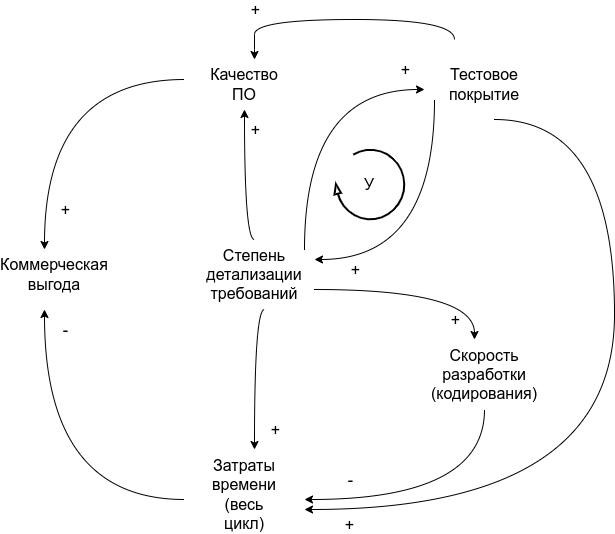

The diagram above was exported from draw.io. Its source (the exported page's mxGraphModel, read from the mxfile embedded in the PNG):
<mxGraphModel dx="980" dy="663" grid="1" gridSize="10" guides="1" tooltips="1" connect="1" arrows="1" fold="1" page="1" pageScale="1" pageWidth="2339" pageHeight="3300" math="0" shadow="0">
  <root>
    <mxCell id="0" />
    <mxCell id="1" parent="0" />
    <mxCell id="YVREWiWPI_XNtLvpRLK5-1" value="Степень детализации требований" style="text;html=1;strokeColor=none;fillColor=none;align=center;verticalAlign=middle;whiteSpace=wrap;rounded=0;fontSize=16;" vertex="1" parent="1">
      <mxGeometry x="470" y="330" width="60" height="30" as="geometry" />
    </mxCell>
    <mxCell id="YVREWiWPI_XNtLvpRLK5-2" value="Затраты времени (весь цикл)" style="text;html=1;strokeColor=none;fillColor=none;align=center;verticalAlign=middle;whiteSpace=wrap;rounded=0;fontSize=16;" vertex="1" parent="1">
      <mxGeometry x="460" y="550" width="60" height="30" as="geometry" />
    </mxCell>
    <mxCell id="YVREWiWPI_XNtLvpRLK5-3" value="Скорость разработки (кодирования)" style="text;html=1;strokeColor=none;fillColor=none;align=center;verticalAlign=middle;whiteSpace=wrap;rounded=0;fontSize=16;" vertex="1" parent="1">
      <mxGeometry x="700" y="430" width="60" height="30" as="geometry" />
    </mxCell>
    <mxCell id="YVREWiWPI_XNtLvpRLK5-4" value="Тестовое покрытие" style="text;html=1;strokeColor=none;fillColor=none;align=center;verticalAlign=middle;whiteSpace=wrap;rounded=0;fontSize=16;" vertex="1" parent="1">
      <mxGeometry x="700" y="140" width="60" height="30" as="geometry" />
    </mxCell>
    <mxCell id="YVREWiWPI_XNtLvpRLK5-7" value="Качество ПО" style="text;html=1;strokeColor=none;fillColor=none;align=center;verticalAlign=middle;whiteSpace=wrap;rounded=0;fontSize=16;" vertex="1" parent="1">
      <mxGeometry x="460" y="140" width="60" height="30" as="geometry" />
    </mxCell>
    <mxCell id="YVREWiWPI_XNtLvpRLK5-8" value="Коммерческая выгода" style="text;html=1;strokeColor=none;fillColor=none;align=center;verticalAlign=middle;whiteSpace=wrap;rounded=0;fontSize=16;" vertex="1" parent="1">
      <mxGeometry x="270" y="330" width="60" height="30" as="geometry" />
    </mxCell>
    <mxCell id="YVREWiWPI_XNtLvpRLK5-10" value="" style="endArrow=classic;html=1;rounded=0;fontSize=16;edgeStyle=orthogonalEdgeStyle;curved=1;" edge="1" parent="1">
      <mxGeometry relative="1" as="geometry">
        <mxPoint x="560" y="360" as="sourcePoint" />
        <mxPoint x="720" y="410" as="targetPoint" />
        <Array as="points">
          <mxPoint x="560" y="360" />
          <mxPoint x="720" y="360" />
        </Array>
      </mxGeometry>
    </mxCell>
    <mxCell id="YVREWiWPI_XNtLvpRLK5-11" value="+" style="edgeLabel;resizable=0;html=1;align=center;verticalAlign=middle;fontSize=16;" connectable="0" vertex="1" parent="YVREWiWPI_XNtLvpRLK5-10">
      <mxGeometry relative="1" as="geometry">
        <mxPoint x="35" y="30" as="offset" />
      </mxGeometry>
    </mxCell>
    <mxCell id="YVREWiWPI_XNtLvpRLK5-12" value="" style="endArrow=none;html=1;rounded=0;fontSize=16;edgeStyle=orthogonalEdgeStyle;curved=1;startArrow=classic;startFill=1;endFill=0;" edge="1" parent="1">
      <mxGeometry relative="1" as="geometry">
        <mxPoint x="550" y="570" as="sourcePoint" />
        <mxPoint x="730" y="480" as="targetPoint" />
      </mxGeometry>
    </mxCell>
    <mxCell id="YVREWiWPI_XNtLvpRLK5-13" value="-" style="edgeLabel;resizable=0;html=1;align=center;verticalAlign=middle;fontSize=16;" connectable="0" vertex="1" parent="YVREWiWPI_XNtLvpRLK5-12">
      <mxGeometry relative="1" as="geometry">
        <mxPoint x="-90" y="-20" as="offset" />
      </mxGeometry>
    </mxCell>
    <mxCell id="YVREWiWPI_XNtLvpRLK5-14" value="" style="endArrow=classic;html=1;rounded=0;fontSize=16;edgeStyle=orthogonalEdgeStyle;curved=1;" edge="1" parent="1">
      <mxGeometry relative="1" as="geometry">
        <mxPoint x="510" y="380" as="sourcePoint" />
        <mxPoint x="500" y="520" as="targetPoint" />
      </mxGeometry>
    </mxCell>
    <mxCell id="YVREWiWPI_XNtLvpRLK5-15" value="+" style="edgeLabel;resizable=0;html=1;align=center;verticalAlign=middle;fontSize=16;" connectable="0" vertex="1" parent="YVREWiWPI_XNtLvpRLK5-14">
      <mxGeometry relative="1" as="geometry">
        <mxPoint x="20" y="55" as="offset" />
      </mxGeometry>
    </mxCell>
    <mxCell id="YVREWiWPI_XNtLvpRLK5-16" value="" style="endArrow=classic;html=1;rounded=0;fontSize=16;edgeStyle=orthogonalEdgeStyle;curved=1;" edge="1" parent="1">
      <mxGeometry relative="1" as="geometry">
        <mxPoint x="430" y="570" as="sourcePoint" />
        <mxPoint x="290" y="380" as="targetPoint" />
      </mxGeometry>
    </mxCell>
    <mxCell id="YVREWiWPI_XNtLvpRLK5-17" value="-" style="edgeLabel;resizable=0;html=1;align=center;verticalAlign=middle;fontSize=16;" connectable="0" vertex="1" parent="YVREWiWPI_XNtLvpRLK5-16">
      <mxGeometry relative="1" as="geometry">
        <mxPoint x="20" y="-145" as="offset" />
      </mxGeometry>
    </mxCell>
    <mxCell id="YVREWiWPI_XNtLvpRLK5-18" value="" style="endArrow=classic;html=1;rounded=0;fontSize=16;edgeStyle=orthogonalEdgeStyle;curved=1;" edge="1" parent="1">
      <mxGeometry relative="1" as="geometry">
        <mxPoint x="430" y="150" as="sourcePoint" />
        <mxPoint x="290" y="320" as="targetPoint" />
      </mxGeometry>
    </mxCell>
    <mxCell id="YVREWiWPI_XNtLvpRLK5-19" value="+" style="edgeLabel;resizable=0;html=1;align=center;verticalAlign=middle;fontSize=16;" connectable="0" vertex="1" parent="YVREWiWPI_XNtLvpRLK5-18">
      <mxGeometry relative="1" as="geometry">
        <mxPoint x="20" y="115" as="offset" />
      </mxGeometry>
    </mxCell>
    <mxCell id="YVREWiWPI_XNtLvpRLK5-20" value="" style="endArrow=none;html=1;rounded=0;fontSize=16;edgeStyle=orthogonalEdgeStyle;curved=1;startArrow=classic;startFill=1;endFill=0;" edge="1" parent="1">
      <mxGeometry relative="1" as="geometry">
        <mxPoint x="550" y="580" as="sourcePoint" />
        <mxPoint x="740" y="190" as="targetPoint" />
        <Array as="points">
          <mxPoint x="860" y="580" />
          <mxPoint x="860" y="190" />
        </Array>
      </mxGeometry>
    </mxCell>
    <mxCell id="YVREWiWPI_XNtLvpRLK5-22" value="+" style="edgeLabel;resizable=0;html=1;align=center;verticalAlign=middle;fontSize=16;" connectable="0" vertex="1" parent="1">
      <mxGeometry x="570" y="560" as="geometry">
        <mxPoint x="24" y="35" as="offset" />
      </mxGeometry>
    </mxCell>
    <mxCell id="YVREWiWPI_XNtLvpRLK5-23" value="" style="endArrow=classic;html=1;rounded=0;fontSize=16;edgeStyle=orthogonalEdgeStyle;curved=1;" edge="1" parent="1">
      <mxGeometry relative="1" as="geometry">
        <mxPoint x="500" y="310" as="sourcePoint" />
        <mxPoint x="490" y="180" as="targetPoint" />
      </mxGeometry>
    </mxCell>
    <mxCell id="YVREWiWPI_XNtLvpRLK5-24" value="+" style="edgeLabel;resizable=0;html=1;align=center;verticalAlign=middle;fontSize=16;" connectable="0" vertex="1" parent="YVREWiWPI_XNtLvpRLK5-23">
      <mxGeometry relative="1" as="geometry">
        <mxPoint x="10" y="-50" as="offset" />
      </mxGeometry>
    </mxCell>
    <mxCell id="YVREWiWPI_XNtLvpRLK5-25" value="" style="endArrow=classic;html=1;rounded=0;fontSize=16;edgeStyle=orthogonalEdgeStyle;curved=1;" edge="1" parent="1">
      <mxGeometry relative="1" as="geometry">
        <mxPoint x="700" y="110" as="sourcePoint" />
        <mxPoint x="500" y="130" as="targetPoint" />
        <Array as="points">
          <mxPoint x="700" y="90" />
          <mxPoint x="500" y="90" />
          <mxPoint x="500" y="120" />
        </Array>
      </mxGeometry>
    </mxCell>
    <mxCell id="YVREWiWPI_XNtLvpRLK5-26" value="+" style="edgeLabel;resizable=0;html=1;align=center;verticalAlign=middle;fontSize=16;" connectable="0" vertex="1" parent="YVREWiWPI_XNtLvpRLK5-25">
      <mxGeometry relative="1" as="geometry">
        <mxPoint x="-90" y="-10" as="offset" />
      </mxGeometry>
    </mxCell>
    <mxCell id="YVREWiWPI_XNtLvpRLK5-28" value="" style="endArrow=classic;html=1;rounded=0;fontSize=16;edgeStyle=orthogonalEdgeStyle;curved=1;" edge="1" parent="1">
      <mxGeometry relative="1" as="geometry">
        <mxPoint x="550" y="320" as="sourcePoint" />
        <mxPoint x="670" y="160" as="targetPoint" />
        <Array as="points">
          <mxPoint x="550" y="160" />
        </Array>
      </mxGeometry>
    </mxCell>
    <mxCell id="YVREWiWPI_XNtLvpRLK5-29" value="+" style="edgeLabel;resizable=0;html=1;align=center;verticalAlign=middle;fontSize=16;" connectable="0" vertex="1" parent="YVREWiWPI_XNtLvpRLK5-28">
      <mxGeometry relative="1" as="geometry">
        <mxPoint x="100" y="-40" as="offset" />
      </mxGeometry>
    </mxCell>
    <mxCell id="YVREWiWPI_XNtLvpRLK5-30" value="" style="endArrow=classic;html=1;rounded=0;fontSize=16;edgeStyle=orthogonalEdgeStyle;curved=1;" edge="1" parent="1">
      <mxGeometry relative="1" as="geometry">
        <mxPoint x="680" y="170" as="sourcePoint" />
        <mxPoint x="560" y="330" as="targetPoint" />
        <Array as="points">
          <mxPoint x="680" y="330" />
        </Array>
      </mxGeometry>
    </mxCell>
    <mxCell id="YVREWiWPI_XNtLvpRLK5-31" value="+" style="edgeLabel;resizable=0;html=1;align=center;verticalAlign=middle;fontSize=16;" connectable="0" vertex="1" parent="YVREWiWPI_XNtLvpRLK5-30">
      <mxGeometry relative="1" as="geometry">
        <mxPoint x="-80" y="30" as="offset" />
      </mxGeometry>
    </mxCell>
    <mxCell id="YVREWiWPI_XNtLvpRLK5-32" value="" style="verticalLabelPosition=bottom;html=1;verticalAlign=top;strokeWidth=2;shape=mxgraph.lean_mapping.physical_pull;pointerEvents=1;fontSize=16;direction=west;flipV=1;" vertex="1" parent="1">
      <mxGeometry x="580" y="220" width="70" height="70" as="geometry" />
    </mxCell>
    <mxCell id="YVREWiWPI_XNtLvpRLK5-33" value="У" style="text;html=1;strokeColor=none;fillColor=none;align=center;verticalAlign=middle;whiteSpace=wrap;rounded=0;fontSize=16;" vertex="1" parent="1">
      <mxGeometry x="585" y="240" width="60" height="30" as="geometry" />
    </mxCell>
  </root>
</mxGraphModel>